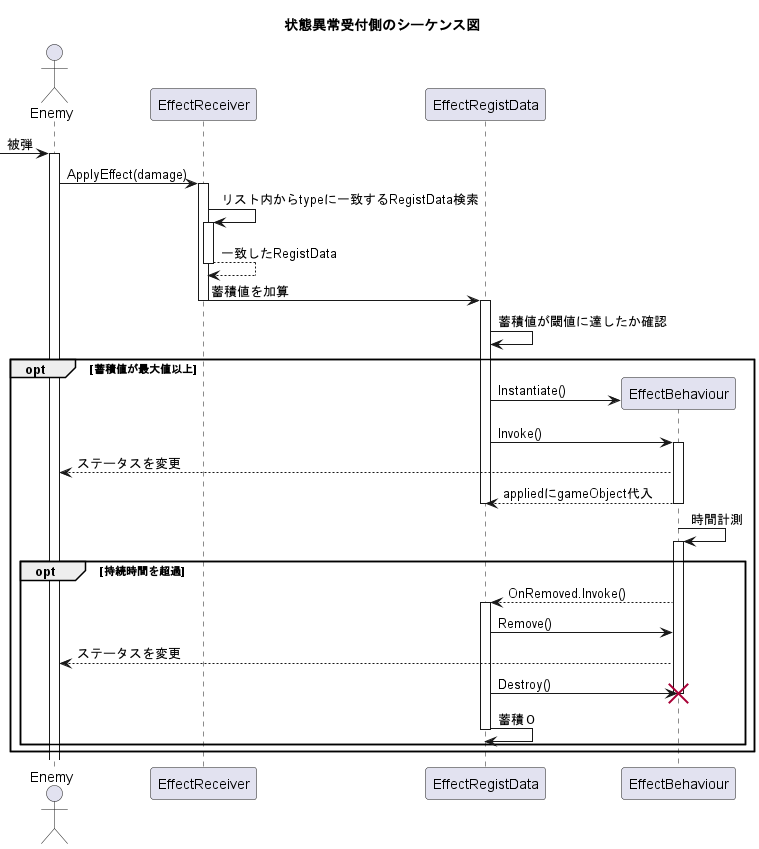

The diagram above was rendered by PlantUML. Its source (embedded in the PNG):
@startuml status_effect_sequence
title 状態異常受付側のシーケンス図

actor Enemy
participant EffectReceiver
participant EffectRegistData
participant EffectBehaviour

-> Enemy++ : 被弾
Enemy -> EffectReceiver++ : ApplyEffect(damage)
EffectReceiver -> EffectReceiver++ : リスト内からtypeに一致するRegistData検索
return 一致したRegistData
EffectReceiver -> EffectRegistData--++ : 蓄積値を加算
EffectRegistData -> EffectRegistData : 蓄積値が閾値に達したか確認
opt 蓄積値が最大値以上
    EffectRegistData -> EffectBehaviour** : Instantiate()
    EffectRegistData -> EffectBehaviour++ : Invoke()
    EffectBehaviour --> Enemy : ステータスを変更
    return appliedにgameObject代入
    deactivate EffectRegistData
    
    EffectBehaviour -> EffectBehaviour++ : 時間計測
    
    opt 持続時間を超過
        EffectBehaviour --> EffectRegistData++ : OnRemoved.Invoke()
        EffectRegistData -> EffectBehaviour : Remove()
        EffectBehaviour --> Enemy : ステータスを変更
        EffectRegistData -> EffectBehaviour!! : Destroy()
        EffectRegistData -> EffectRegistData-- : 蓄積０
    end
end

@enduml